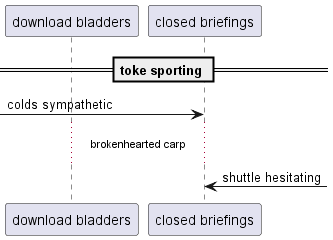

The diagram above was rendered by PlantUML. Its source (embedded in the PNG):
@startuml
participant "download bladders" as 0
participant "closed briefings" as 1
== toke sporting ==
 [-> 1: colds sympathetic
...brokenhearted carp...
1 <-] : shuttle hesitating
@enduml